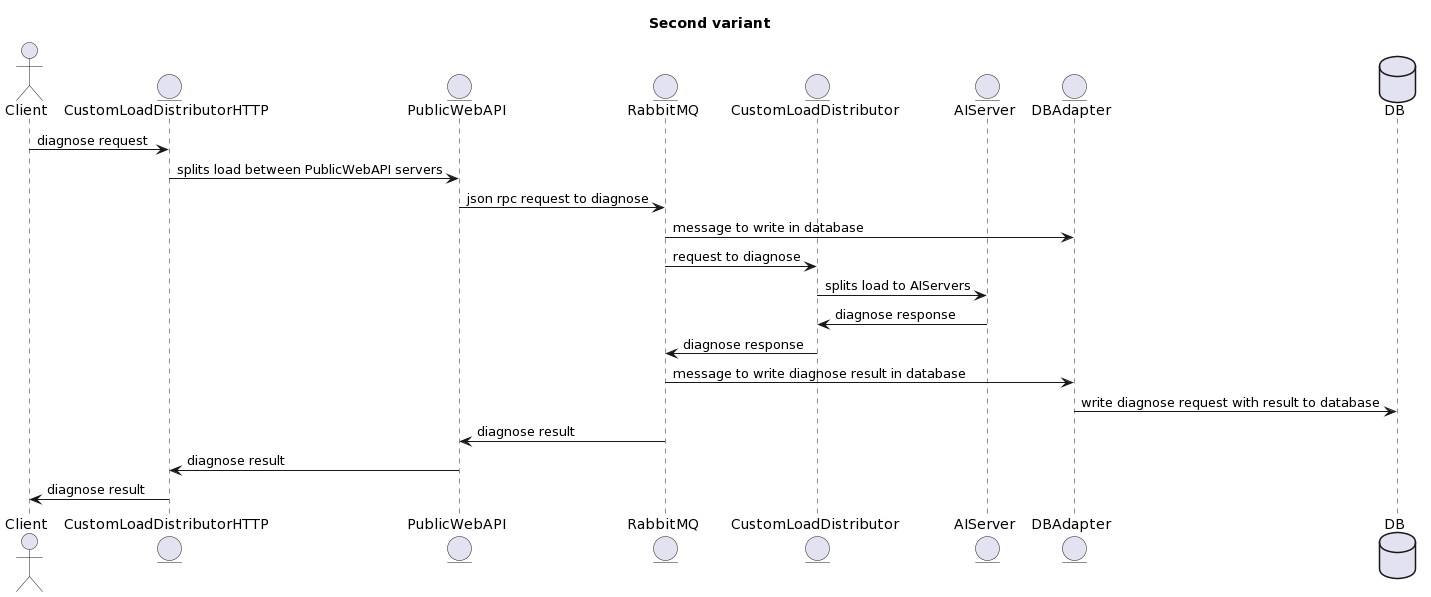

The diagram above was rendered by PlantUML. Its source (embedded in the PNG):
@startuml
title "Second variant"

actor Client as client
entity CustomLoadDistributorHTTP as httpSpliter
entity PublicWebAPI as rest
entity RabbitMQ as rabbit
entity CustomLoadDistributor as spliter
entity AIServer as ai
entity DBAdapter as dbcon
database DB as db

client -> httpSpliter : diagnose request
httpSpliter -> rest : splits load between PublicWebAPI servers
rest -> rabbit : json rpc request to diagnose
rabbit -> dbcon : message to write in database
rabbit -> spliter : request to diagnose
spliter -> ai : splits load to AIServers
ai -> spliter : diagnose response
spliter -> rabbit : diagnose response
rabbit -> dbcon : message to write diagnose result in database
dbcon -> db : write diagnose request with result to database
rabbit -> rest : diagnose result
rest -> httpSpliter : diagnose result
httpSpliter -> client : diagnose result
@enduml